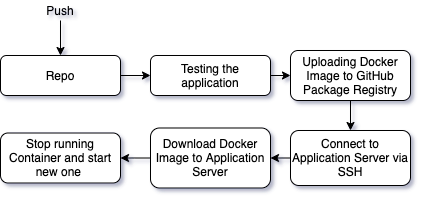

The diagram above was exported from draw.io. Its source (the exported page's mxGraphModel, read from the mxfile embedded in the PNG):
<mxGraphModel dx="1527" dy="954" grid="1" gridSize="10" guides="1" tooltips="1" connect="1" arrows="1" fold="1" page="1" pageScale="1" pageWidth="827" pageHeight="1169" math="0" shadow="0">
  <root>
    <mxCell id="0" />
    <mxCell id="1" parent="0" />
    <mxCell id="2" style="edgeStyle=none;rounded=0;orthogonalLoop=1;jettySize=auto;html=1;" edge="1" source="3" target="6" parent="1">
      <mxGeometry relative="1" as="geometry">
        <mxPoint x="260" y="600" as="targetPoint" />
      </mxGeometry>
    </mxCell>
    <mxCell id="3" value="Repo" style="rounded=1;whiteSpace=wrap;html=1;" vertex="1" parent="1">
      <mxGeometry y="715" width="120" height="40" as="geometry" />
    </mxCell>
    <mxCell id="4" value="" style="endArrow=classic;html=1;entryX=0.5;entryY=0;entryDx=0;entryDy=0;exitX=0.5;exitY=1;exitDx=0;exitDy=0;" edge="1" target="3" parent="1">
      <mxGeometry width="50" height="50" relative="1" as="geometry">
        <mxPoint x="60" y="679.9999999999998" as="sourcePoint" />
        <mxPoint x="259.5799999999999" y="510" as="targetPoint" />
      </mxGeometry>
    </mxCell>
    <mxCell id="5" style="edgeStyle=none;rounded=0;orthogonalLoop=1;jettySize=auto;html=1;" edge="1" source="6" target="8" parent="1">
      <mxGeometry relative="1" as="geometry">
        <mxPoint x="260" y="670" as="targetPoint" />
      </mxGeometry>
    </mxCell>
    <mxCell id="6" value="Testing the application" style="rounded=1;whiteSpace=wrap;html=1;" vertex="1" parent="1">
      <mxGeometry x="150" y="715" width="120" height="40" as="geometry" />
    </mxCell>
    <mxCell id="7" style="edgeStyle=none;rounded=0;orthogonalLoop=1;jettySize=auto;html=1;" edge="1" source="8" target="10" parent="1">
      <mxGeometry relative="1" as="geometry">
        <mxPoint x="260" y="750" as="targetPoint" />
      </mxGeometry>
    </mxCell>
    <mxCell id="8" value="Uploading Docker Image to GitHub Package Registry" style="rounded=1;whiteSpace=wrap;html=1;" vertex="1" parent="1">
      <mxGeometry x="290" y="710" width="120" height="50" as="geometry" />
    </mxCell>
    <mxCell id="9" style="edgeStyle=none;rounded=0;orthogonalLoop=1;jettySize=auto;html=1;" edge="1" source="10" target="12" parent="1">
      <mxGeometry relative="1" as="geometry">
        <mxPoint x="260" y="850" as="targetPoint" />
      </mxGeometry>
    </mxCell>
    <mxCell id="10" value="Connect to Application Server via SSH" style="rounded=1;whiteSpace=wrap;html=1;" vertex="1" parent="1">
      <mxGeometry x="290" y="790" width="120" height="55" as="geometry" />
    </mxCell>
    <mxCell id="11" style="edgeStyle=none;rounded=0;orthogonalLoop=1;jettySize=auto;html=1;" edge="1" source="12" target="13" parent="1">
      <mxGeometry relative="1" as="geometry">
        <mxPoint x="260" y="960" as="targetPoint" />
      </mxGeometry>
    </mxCell>
    <mxCell id="12" value="Download Docker Image to Application Server" style="rounded=1;whiteSpace=wrap;html=1;" vertex="1" parent="1">
      <mxGeometry x="150" y="787.5" width="120" height="60" as="geometry" />
    </mxCell>
    <mxCell id="13" value="Stop running Container and start new one&amp;nbsp;" style="rounded=1;whiteSpace=wrap;html=1;" vertex="1" parent="1">
      <mxGeometry y="792.5" width="120" height="50" as="geometry" />
    </mxCell>
    <mxCell id="14" value="Push" style="text;html=1;strokeColor=none;fillColor=none;align=center;verticalAlign=middle;whiteSpace=wrap;rounded=0;" vertex="1" parent="1">
      <mxGeometry x="40" y="660" width="40" height="20" as="geometry" />
    </mxCell>
  </root>
</mxGraphModel>